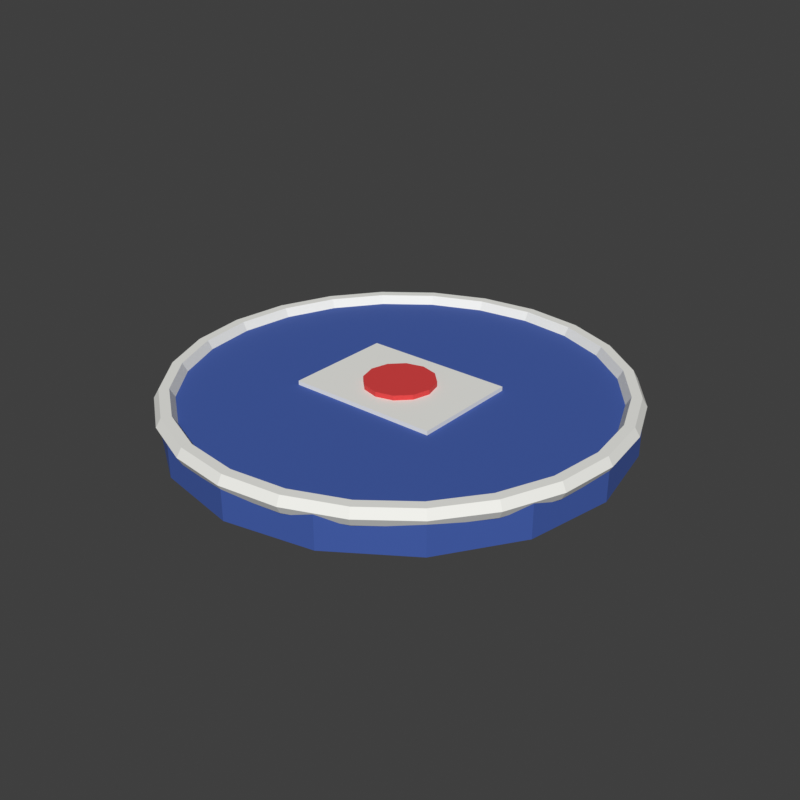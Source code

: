 # Source: SpawnPad.blend  (saved by Blender 5.2.45; exported with 4.5.12 LTS)
import bpy
from mathutils import Matrix  # noqa: F401  (used for matrix-valued properties, if any)

bpy.ops.wm.read_factory_settings(use_empty=True)
scene = bpy.context.scene
scene.name = 'Scene'

# ---- materials (node trees are filled in below, after node groups)
mat_spawnpad_pad = bpy.data.materials.new('SpawnPad_Pad')
mat_spawnpad_pad.diffuse_color = (0.04519, 0.1022, 0.402, 1.0)
mat_spawnpad_rim = bpy.data.materials.new('SpawnPad_Rim')
mat_spawnpad_rim.diffuse_color = (0.8714, 0.8714, 0.8308, 1.0)
mat_spawnpad_stamp = bpy.data.materials.new('SpawnPad_Stamp')
mat_spawnpad_stamp.diffuse_color = (0.8714, 0.8714, 0.8308, 1.0)
mat_spawnpad_stampdot = bpy.data.materials.new('SpawnPad_StampDot')
mat_spawnpad_stampdot.diffuse_color = (0.7157, 0.04519, 0.04519, 1.0)

# ---- material node trees
mat_spawnpad_pad.use_nodes = True; mat_spawnpad_pad.node_tree.nodes.clear()
_N = mat_spawnpad_pad.node_tree.nodes; _L = mat_spawnpad_pad.node_tree.links
n0 = _N.new('ShaderNodeBsdfPrincipled'); n0.name = 'Principled BSDF'; n0.location = (-200, 100)
n0.inputs[0].default_value = (0.04519, 0.1022, 0.402, 1.0)
n0.inputs[2].default_value = 0.8
n0.inputs[10].default_value = 0.005
n1 = _N.new('ShaderNodeOutputMaterial'); n1.name = 'Material Output'; n1.location = (200, 100)
_L.new(n0.outputs[0], n1.inputs[0])
n1.is_active_output = True
mat_spawnpad_rim.use_nodes = True; mat_spawnpad_rim.node_tree.nodes.clear()
_N = mat_spawnpad_rim.node_tree.nodes; _L = mat_spawnpad_rim.node_tree.links
n0 = _N.new('ShaderNodeBsdfPrincipled'); n0.name = 'Principled BSDF'; n0.location = (-200, 100)
n0.inputs[0].default_value = (0.8714, 0.8714, 0.8308, 1.0)
n0.inputs[2].default_value = 0.8
n0.inputs[10].default_value = 0.005
n1 = _N.new('ShaderNodeOutputMaterial'); n1.name = 'Material Output'; n1.location = (200, 100)
_L.new(n0.outputs[0], n1.inputs[0])
n1.is_active_output = True
mat_spawnpad_stamp.use_nodes = True; mat_spawnpad_stamp.node_tree.nodes.clear()
_N = mat_spawnpad_stamp.node_tree.nodes; _L = mat_spawnpad_stamp.node_tree.links
n0 = _N.new('ShaderNodeBsdfPrincipled'); n0.name = 'Principled BSDF'; n0.location = (-200, 100)
n0.inputs[0].default_value = (0.8714, 0.8714, 0.8308, 1.0)
n0.inputs[2].default_value = 0.8
n0.inputs[10].default_value = 0.005
n1 = _N.new('ShaderNodeOutputMaterial'); n1.name = 'Material Output'; n1.location = (200, 100)
_L.new(n0.outputs[0], n1.inputs[0])
n1.is_active_output = True
mat_spawnpad_stampdot.use_nodes = True; mat_spawnpad_stampdot.node_tree.nodes.clear()
_N = mat_spawnpad_stampdot.node_tree.nodes; _L = mat_spawnpad_stampdot.node_tree.links
n0 = _N.new('ShaderNodeBsdfPrincipled'); n0.name = 'Principled BSDF'; n0.location = (-200, 100)
n0.inputs[0].default_value = (0.7157, 0.04519, 0.04519, 1.0)
n0.inputs[2].default_value = 0.8
n0.inputs[10].default_value = 0.005
n1 = _N.new('ShaderNodeOutputMaterial'); n1.name = 'Material Output'; n1.location = (200, 100)
_L.new(n0.outputs[0], n1.inputs[0])
n1.is_active_output = True

# ---- world
world_sky = bpy.data.worlds.new('Sky'); scene.world = world_sky
world_sky.use_nodes = True; world_sky.node_tree.nodes.clear()
_N = world_sky.node_tree.nodes; _L = world_sky.node_tree.links
n0 = _N.new('ShaderNodeBackground'); n0.name = 'Background'; n0.location = (-200, 100)
n0.inputs[0].default_value = (0.05, 0.05, 0.05, 1.0)
n1 = _N.new('ShaderNodeOutputWorld'); n1.name = 'World Output'; n1.location = (200, 100)
_L.new(n0.outputs[0], n1.inputs[0])
n1.is_active_output = True
world_sky.color = (0.45, 0.65, 0.9)

# ---- meshes
me_pad = bpy.data.meshes.new('Pad')
me_pad.from_pydata([(0.0, 3.2, 0.0), (0.0, 3.2, 0.5), (1.225, 2.956, 0.0), (1.225, 2.956, 0.5), (2.263, 2.263, 0.0), (2.263, 2.263, 0.5), (2.956, 1.225, 0.0), (2.956, 1.225, 0.5), (3.2, 0.0, 0.0), (3.2, 0.0, 0.5), (2.956, -1.225, 0.0), (2.956, -1.225, 0.5), (2.263, -2.263, 0.0), (2.263, -2.263, 0.5), (1.225, -2.956, 0.0), (1.225, -2.956, 0.5), (0.0, -3.2, 0.0), (0.0, -3.2, 0.5), (-1.225, -2.956, 0.0), (-1.225, -2.956, 0.5), (-2.263, -2.263, 0.0), (-2.263, -2.263, 0.5), (-2.956, -1.225, 0.0), (-2.956, -1.225, 0.5), (-3.2, 0.0, 0.0), (-3.2, 0.0, 0.5), (-2.956, 1.225, 0.0), (-2.956, 1.225, 0.5), (-2.263, 2.263, 0.0), (-2.263, 2.263, 0.5), (-1.225, 2.956, 0.0), (-1.225, 2.956, 0.5)], [], [(0, 1, 3, 2), (2, 3, 5, 4), (4, 5, 7, 6), (6, 7, 9, 8), (8, 9, 11, 10), (10, 11, 13, 12), (12, 13, 15, 14), (14, 15, 17, 16), (16, 17, 19, 18), (18, 19, 21, 20), (20, 21, 23, 22), (22, 23, 25, 24), (24, 25, 27, 26), (26, 27, 29, 28), (3, 1, 31, 29, 27, 25, 23, 21, 19, 17, 15, 13, 11, 9, 7, 5), (28, 29, 31, 30), (30, 31, 1, 0), (0, 2, 4, 6, 8, 10, 12, 14, 16, 18, 20, 22, 24, 26, 28, 30)])
_uv = me_pad.uv_layers.new(name='UVMap')
_uv.uv.foreach_set('vector', [1.0, 0.5, 1.0, 1.0, 0.9375, 1.0, 0.9375, 0.5, 0.9375, 0.5, 0.9375, 1.0, 0.875, 1.0, 0.875, 0.5, 0.875, 0.5, 0.875, 1.0, 0.8125, 1.0, 0.8125, 0.5, 0.8125, 0.5, 0.8125, 1.0, 0.75, 1.0, 0.75, 0.5, 0.75, 0.5, 0.75, 1.0, 0.6875, 1.0, 0.6875, 0.5, 0.6875, 0.5, 0.6875, 1.0, 0.625, 1.0, 0.625, 0.5, 0.625, 0.5, 0.625, 1.0, 0.5625, 1.0, 0.5625, 0.5, 0.5625, 0.5, 0.5625, 1.0, 0.5, 1.0, 0.5, 0.5, 0.5, 0.5, 0.5, 1.0, 0.4375, 1.0, 0.4375, 0.5, 0.4375, 0.5, 0.4375, 1.0, 0.375, 1.0, 0.375, 0.5, 0.375, 0.5, 0.375, 1.0, 0.3125, 1.0, 0.3125, 0.5, 0.3125, 0.5, 0.3125, 1.0, 0.25, 1.0, 0.25, 0.5, 0.25, 0.5, 0.25, 1.0, 0.1875, 1.0, 0.1875, 0.5, 0.1875, 0.5, 0.1875, 1.0, 0.125, 1.0, 0.125, 0.5, 0.3418, 0.4717, 0.25, 0.49, 0.1582, 0.4717, 0.08029, 0.4197, 0.02827, 0.3418, 0.01, 0.25, 0.02827, 0.1582, 0.08029, 0.08029, 0.1582, 0.02827, 0.25, 0.01, 0.3418, 0.02827, 0.4197, 0.08029, 0.4717, 0.1582, 0.49, 0.25, 0.4717, 0.3418, 0.4197, 0.4197, 0.125, 0.5, 0.125, 1.0, 0.0625, 1.0, 0.0625, 0.5, 0.0625, 0.5, 0.0625, 1.0, 0.0, 1.0, 0.0, 0.5, 0.75, 0.49, 0.8418, 0.4717, 0.9197, 0.4197, 0.9717, 0.3418, 0.99, 0.25, 0.9717, 0.1582, 0.9197, 0.08029, 0.8418, 0.02827, 0.75, 0.01, 0.6582, 0.02827, 0.5803, 0.08029, 0.5283, 0.1582, 0.51, 0.25, 0.5283, 0.3418, 0.5803, 0.4197, 0.6582, 0.4717])
me_pad.materials.append(mat_spawnpad_pad)
me_pad.update()
me_rim = bpy.data.meshes.new('Rim')
me_rim.from_pydata([(3.24, 0.0, 0.5), (3.17, 0.0, 0.6212), (3.03, 0.0, 0.6212), (2.96, 0.0, 0.5), (3.03, 0.0, 0.3788), (3.17, 0.0, 0.3788), (3.13, 0.8386, 0.5), (3.062, 0.8205, 0.6212), (2.927, 0.7842, 0.6212), (2.859, 0.7661, 0.5), (2.927, 0.7842, 0.3788), (3.062, 0.8205, 0.3788), (2.806, 1.62, 0.5), (2.745, 1.585, 0.6212), (2.624, 1.515, 0.6212), (2.563, 1.48, 0.5), (2.624, 1.515, 0.3788), (2.745, 1.585, 0.3788), (2.291, 2.291, 0.5), (2.242, 2.242, 0.6212), (2.143, 2.143, 0.6212), (2.093, 2.093, 0.5), (2.143, 2.143, 0.3788), (2.242, 2.242, 0.3788), (1.62, 2.806, 0.5), (1.585, 2.745, 0.6212), (1.515, 2.624, 0.6212), (1.48, 2.563, 0.5), (1.515, 2.624, 0.3788), (1.585, 2.745, 0.3788), (0.8386, 3.13, 0.5), (0.8205, 3.062, 0.6212), (0.7842, 2.927, 0.6212), (0.7661, 2.859, 0.5), (0.7842, 2.927, 0.3788), (0.8205, 3.062, 0.3788), (2.446e-07, 3.24, 0.5), (2.393e-07, 3.17, 0.6212), (2.288e-07, 3.03, 0.6212), (2.235e-07, 2.96, 0.5), (2.288e-07, 3.03, 0.3788), (2.393e-07, 3.17, 0.3788), (-0.8386, 3.13, 0.5), (-0.8205, 3.062, 0.6212), (-0.7842, 2.927, 0.6212), (-0.7661, 2.859, 0.5), (-0.7842, 2.927, 0.3788), (-0.8205, 3.062, 0.3788), (-1.62, 2.806, 0.5), (-1.585, 2.745, 0.6212), (-1.515, 2.624, 0.6212), (-1.48, 2.563, 0.5), (-1.515, 2.624, 0.3788), (-1.585, 2.745, 0.3788), (-2.291, 2.291, 0.5), (-2.242, 2.242, 0.6212), (-2.143, 2.143, 0.6212), (-2.093, 2.093, 0.5), (-2.143, 2.143, 0.3788), (-2.242, 2.242, 0.3788), (-2.806, 1.62, 0.5), (-2.745, 1.585, 0.6212), (-2.624, 1.515, 0.6212), (-2.563, 1.48, 0.5), (-2.624, 1.515, 0.3788), (-2.745, 1.585, 0.3788), (-3.13, 0.8386, 0.5), (-3.062, 0.8205, 0.6212), (-2.927, 0.7842, 0.6212), (-2.859, 0.7661, 0.5), (-2.927, 0.7842, 0.3788), (-3.062, 0.8205, 0.3788), (-3.24, 2.832e-07, 0.5), (-3.17, 2.771e-07, 0.6212), (-3.03, 2.649e-07, 0.6212), (-2.96, 2.588e-07, 0.5), (-3.03, 2.649e-07, 0.3788), (-3.17, 2.771e-07, 0.3788), (-3.13, -0.8386, 0.5), (-3.062, -0.8205, 0.6212), (-2.927, -0.7842, 0.6212), (-2.859, -0.7661, 0.5), (-2.927, -0.7842, 0.3788), (-3.062, -0.8205, 0.3788), (-2.806, -1.62, 0.5), (-2.745, -1.585, 0.6212), (-2.624, -1.515, 0.6212), (-2.563, -1.48, 0.5), (-2.624, -1.515, 0.3788), (-2.745, -1.585, 0.3788), (-2.291, -2.291, 0.5), (-2.242, -2.242, 0.6212), (-2.143, -2.143, 0.6212), (-2.093, -2.093, 0.5), (-2.143, -2.143, 0.3788), (-2.242, -2.242, 0.3788), (-1.62, -2.806, 0.5), (-1.585, -2.745, 0.6212), (-1.515, -2.624, 0.6212), (-1.48, -2.563, 0.5), (-1.515, -2.624, 0.3788), (-1.585, -2.745, 0.3788), (-0.8386, -3.13, 0.5), (-0.8205, -3.062, 0.6212), (-0.7842, -2.927, 0.6212), (-0.7661, -2.859, 0.5), (-0.7842, -2.927, 0.3788), (-0.8205, -3.062, 0.3788), (2.446e-07, -3.24, 0.5), (2.393e-07, -3.17, 0.6212), (2.288e-07, -3.03, 0.6212), (2.235e-07, -2.96, 0.5), (2.288e-07, -3.03, 0.3788), (2.393e-07, -3.17, 0.3788), (0.8386, -3.13, 0.5), (0.8205, -3.062, 0.6212), (0.7842, -2.927, 0.6212), (0.7661, -2.859, 0.5), (0.7842, -2.927, 0.3788), (0.8205, -3.062, 0.3788), (1.62, -2.806, 0.5), (1.585, -2.745, 0.6212), (1.515, -2.624, 0.6212), (1.48, -2.563, 0.5), (1.515, -2.624, 0.3788), (1.585, -2.745, 0.3788), (2.291, -2.291, 0.5), (2.242, -2.242, 0.6212), (2.143, -2.143, 0.6212), (2.093, -2.093, 0.5), (2.143, -2.143, 0.3788), (2.242, -2.242, 0.3788), (2.806, -1.62, 0.5), (2.745, -1.585, 0.6212), (2.624, -1.515, 0.6212), (2.563, -1.48, 0.5), (2.624, -1.515, 0.3788), (2.745, -1.585, 0.3788), (3.13, -0.8386, 0.5), (3.062, -0.8205, 0.6212), (2.927, -0.7842, 0.6212), (2.859, -0.7661, 0.5), (2.927, -0.7842, 0.3788), (3.062, -0.8205, 0.3788)], [], [(0, 6, 7, 1), (1, 7, 8, 2), (2, 8, 9, 3), (3, 9, 10, 4), (4, 10, 11, 5), (5, 11, 6, 0), (6, 12, 13, 7), (7, 13, 14, 8), (8, 14, 15, 9), (9, 15, 16, 10), (10, 16, 17, 11), (11, 17, 12, 6), (12, 18, 19, 13), (13, 19, 20, 14), (14, 20, 21, 15), (15, 21, 22, 16), (16, 22, 23, 17), (17, 23, 18, 12), (18, 24, 25, 19), (19, 25, 26, 20), (20, 26, 27, 21), (21, 27, 28, 22), (22, 28, 29, 23), (23, 29, 24, 18), (24, 30, 31, 25), (25, 31, 32, 26), (26, 32, 33, 27), (27, 33, 34, 28), (28, 34, 35, 29), (29, 35, 30, 24), (30, 36, 37, 31), (31, 37, 38, 32), (32, 38, 39, 33), (33, 39, 40, 34), (34, 40, 41, 35), (35, 41, 36, 30), (36, 42, 43, 37), (37, 43, 44, 38), (38, 44, 45, 39), (39, 45, 46, 40), (40, 46, 47, 41), (41, 47, 42, 36), (42, 48, 49, 43), (43, 49, 50, 44), (44, 50, 51, 45), (45, 51, 52, 46), (46, 52, 53, 47), (47, 53, 48, 42), (48, 54, 55, 49), (49, 55, 56, 50), (50, 56, 57, 51), (51, 57, 58, 52), (52, 58, 59, 53), (53, 59, 54, 48), (54, 60, 61, 55), (55, 61, 62, 56), (56, 62, 63, 57), (57, 63, 64, 58), (58, 64, 65, 59), (59, 65, 60, 54), (60, 66, 67, 61), (61, 67, 68, 62), (62, 68, 69, 63), (63, 69, 70, 64), (64, 70, 71, 65), (65, 71, 66, 60), (66, 72, 73, 67), (67, 73, 74, 68), (68, 74, 75, 69), (69, 75, 76, 70), (70, 76, 77, 71), (71, 77, 72, 66), (72, 78, 79, 73), (73, 79, 80, 74), (74, 80, 81, 75), (75, 81, 82, 76), (76, 82, 83, 77), (77, 83, 78, 72), (78, 84, 85, 79), (79, 85, 86, 80), (80, 86, 87, 81), (81, 87, 88, 82), (82, 88, 89, 83), (83, 89, 84, 78), (84, 90, 91, 85), (85, 91, 92, 86), (86, 92, 93, 87), (87, 93, 94, 88), (88, 94, 95, 89), (89, 95, 90, 84), (90, 96, 97, 91), (91, 97, 98, 92), (92, 98, 99, 93), (93, 99, 100, 94), (94, 100, 101, 95), (95, 101, 96, 90), (96, 102, 103, 97), (97, 103, 104, 98), (98, 104, 105, 99), (99, 105, 106, 100), (100, 106, 107, 101), (101, 107, 102, 96), (102, 108, 109, 103), (103, 109, 110, 104), (104, 110, 111, 105), (105, 111, 112, 106), (106, 112, 113, 107), (107, 113, 108, 102), (108, 114, 115, 109), (109, 115, 116, 110), (110, 116, 117, 111), (111, 117, 118, 112), (112, 118, 119, 113), (113, 119, 114, 108), (114, 120, 121, 115), (115, 121, 122, 116), (116, 122, 123, 117), (117, 123, 124, 118), (118, 124, 125, 119), (119, 125, 120, 114), (120, 126, 127, 121), (121, 127, 128, 122), (122, 128, 129, 123), (123, 129, 130, 124), (124, 130, 131, 125), (125, 131, 126, 120), (126, 132, 133, 127), (127, 133, 134, 128), (128, 134, 135, 129), (129, 135, 136, 130), (130, 136, 137, 131), (131, 137, 132, 126), (132, 138, 139, 133), (133, 139, 140, 134), (134, 140, 141, 135), (135, 141, 142, 136), (136, 142, 143, 137), (137, 143, 138, 132), (138, 0, 1, 139), (139, 1, 2, 140), (140, 2, 3, 141), (141, 3, 4, 142), (142, 4, 5, 143), (143, 5, 0, 138)])
_uv = me_rim.uv_layers.new(name='UVMap')
_uv.uv.foreach_set('vector', [0.5, 0.5, 0.5417, 0.5, 0.5417, 0.6667, 0.5, 0.6667, 0.5, 0.6667, 0.5417, 0.6667, 0.5417, 0.8333, 0.5, 0.8333, 0.5, 0.8333, 0.5417, 0.8333, 0.5417, 1.0, 0.5, 1.0, 0.5, -1.11e-16, 0.5417, -1.11e-16, 0.5417, 0.1667, 0.5, 0.1667, 0.5, 0.1667, 0.5417, 0.1667, 0.5417, 0.3333, 0.5, 0.3333, 0.5, 0.3333, 0.5417, 0.3333, 0.5417, 0.5, 0.5, 0.5, 0.5417, 0.5, 0.5833, 0.5, 0.5833, 0.6667, 0.5417, 0.6667, 0.5417, 0.6667, 0.5833, 0.6667, 0.5833, 0.8333, 0.5417, 0.8333, 0.5417, 0.8333, 0.5833, 0.8333, 0.5833, 1.0, 0.5417, 1.0, 0.5417, -1.11e-16, 0.5833, -1.11e-16, 0.5833, 0.1667, 0.5417, 0.1667, 0.5417, 0.1667, 0.5833, 0.1667, 0.5833, 0.3333, 0.5417, 0.3333, 0.5417, 0.3333, 0.5833, 0.3333, 0.5833, 0.5, 0.5417, 0.5, 0.5833, 0.5, 0.625, 0.5, 0.625, 0.6667, 0.5833, 0.6667, 0.5833, 0.6667, 0.625, 0.6667, 0.625, 0.8333, 0.5833, 0.8333, 0.5833, 0.8333, 0.625, 0.8333, 0.625, 1.0, 0.5833, 1.0, 0.5833, -1.11e-16, 0.625, -1.11e-16, 0.625, 0.1667, 0.5833, 0.1667, 0.5833, 0.1667, 0.625, 0.1667, 0.625, 0.3333, 0.5833, 0.3333, 0.5833, 0.3333, 0.625, 0.3333, 0.625, 0.5, 0.5833, 0.5, 0.625, 0.5, 0.6667, 0.5, 0.6667, 0.6667, 0.625, 0.6667, 0.625, 0.6667, 0.6667, 0.6667, 0.6667, 0.8333, 0.625, 0.8333, 0.625, 0.8333, 0.6667, 0.8333, 0.6667, 1.0, 0.625, 1.0, 0.625, -1.11e-16, 0.6667, -1.11e-16, 0.6667, 0.1667, 0.625, 0.1667, 0.625, 0.1667, 0.6667, 0.1667, 0.6667, 0.3333, 0.625, 0.3333, 0.625, 0.3333, 0.6667, 0.3333, 0.6667, 0.5, 0.625, 0.5, 0.6667, 0.5, 0.7083, 0.5, 0.7083, 0.6667, 0.6667, 0.6667, 0.6667, 0.6667, 0.7083, 0.6667, 0.7083, 0.8333, 0.6667, 0.8333, 0.6667, 0.8333, 0.7083, 0.8333, 0.7083, 1.0, 0.6667, 1.0, 0.6667, -1.11e-16, 0.7083, -1.11e-16, 0.7083, 0.1667, 0.6667, 0.1667, 0.6667, 0.1667, 0.7083, 0.1667, 0.7083, 0.3333, 0.6667, 0.3333, 0.6667, 0.3333, 0.7083, 0.3333, 0.7083, 0.5, 0.6667, 0.5, 0.7083, 0.5, 0.75, 0.5, 0.75, 0.6667, 0.7083, 0.6667, 0.7083, 0.6667, 0.75, 0.6667, 0.75, 0.8333, 0.7083, 0.8333, 0.7083, 0.8333, 0.75, 0.8333, 0.75, 1.0, 0.7083, 1.0, 0.7083, -1.11e-16, 0.75, -1.11e-16, 0.75, 0.1667, 0.7083, 0.1667, 0.7083, 0.1667, 0.75, 0.1667, 0.75, 0.3333, 0.7083, 0.3333, 0.7083, 0.3333, 0.75, 0.3333, 0.75, 0.5, 0.7083, 0.5, 0.75, 0.5, 0.7917, 0.5, 0.7917, 0.6667, 0.75, 0.6667, 0.75, 0.6667, 0.7917, 0.6667, 0.7917, 0.8333, 0.75, 0.8333, 0.75, 0.8333, 0.7917, 0.8333, 0.7917, 1.0, 0.75, 1.0, 0.75, -1.11e-16, 0.7917, -1.11e-16, 0.7917, 0.1667, 0.75, 0.1667, 0.75, 0.1667, 0.7917, 0.1667, 0.7917, 0.3333, 0.75, 0.3333, 0.75, 0.3333, 0.7917, 0.3333, 0.7917, 0.5, 0.75, 0.5, 0.7917, 0.5, 0.8333, 0.5, 0.8333, 0.6667, 0.7917, 0.6667, 0.7917, 0.6667, 0.8333, 0.6667, 0.8333, 0.8333, 0.7917, 0.8333, 0.7917, 0.8333, 0.8333, 0.8333, 0.8333, 1.0, 0.7917, 1.0, 0.7917, -1.11e-16, 0.8333, -1.11e-16, 0.8333, 0.1667, 0.7917, 0.1667, 0.7917, 0.1667, 0.8333, 0.1667, 0.8333, 0.3333, 0.7917, 0.3333, 0.7917, 0.3333, 0.8333, 0.3333, 0.8333, 0.5, 0.7917, 0.5, 0.8333, 0.5, 0.875, 0.5, 0.875, 0.6667, 0.8333, 0.6667, 0.8333, 0.6667, 0.875, 0.6667, 0.875, 0.8333, 0.8333, 0.8333, 0.8333, 0.8333, 0.875, 0.8333, 0.875, 1.0, 0.8333, 1.0, 0.8333, -1.11e-16, 0.875, -1.11e-16, 0.875, 0.1667, 0.8333, 0.1667, 0.8333, 0.1667, 0.875, 0.1667, 0.875, 0.3333, 0.8333, 0.3333, 0.8333, 0.3333, 0.875, 0.3333, 0.875, 0.5, 0.8333, 0.5, 0.875, 0.5, 0.9167, 0.5, 0.9167, 0.6667, 0.875, 0.6667, 0.875, 0.6667, 0.9167, 0.6667, 0.9167, 0.8333, 0.875, 0.8333, 0.875, 0.8333, 0.9167, 0.8333, 0.9167, 1.0, 0.875, 1.0, 0.875, -1.11e-16, 0.9167, -1.11e-16, 0.9167, 0.1667, 0.875, 0.1667, 0.875, 0.1667, 0.9167, 0.1667, 0.9167, 0.3333, 0.875, 0.3333, 0.875, 0.3333, 0.9167, 0.3333, 0.9167, 0.5, 0.875, 0.5, 0.9167, 0.5, 0.9583, 0.5, 0.9583, 0.6667, 0.9167, 0.6667, 0.9167, 0.6667, 0.9583, 0.6667, 0.9583, 0.8333, 0.9167, 0.8333, 0.9167, 0.8333, 0.9583, 0.8333, 0.9583, 1.0, 0.9167, 1.0, 0.9167, -1.11e-16, 0.9583, -1.11e-16, 0.9583, 0.1667, 0.9167, 0.1667, 0.9167, 0.1667, 0.9583, 0.1667, 0.9583, 0.3333, 0.9167, 0.3333, 0.9167, 0.3333, 0.9583, 0.3333, 0.9583, 0.5, 0.9167, 0.5, 0.9583, 0.5, 1.0, 0.5, 1.0, 0.6667, 0.9583, 0.6667, 0.9583, 0.6667, 1.0, 0.6667, 1.0, 0.8333, 0.9583, 0.8333, 0.9583, 0.8333, 1.0, 0.8333, 1.0, 1.0, 0.9583, 1.0, 0.9583, -1.11e-16, 1.0, -1.11e-16, 1.0, 0.1667, 0.9583, 0.1667, 0.9583, 0.1667, 1.0, 0.1667, 1.0, 0.3333, 0.9583, 0.3333, 0.9583, 0.3333, 1.0, 0.3333, 1.0, 0.5, 0.9583, 0.5, -4.441e-16, 0.5, 0.04167, 0.5, 0.04167, 0.6667, -4.441e-16, 0.6667, -4.441e-16, 0.6667, 0.04167, 0.6667, 0.04167, 0.8333, -4.441e-16, 0.8333, -4.441e-16, 0.8333, 0.04167, 0.8333, 0.04167, 1.0, -4.441e-16, 1.0, -4.441e-16, -1.11e-16, 0.04167, -1.11e-16, 0.04167, 0.1667, -4.441e-16, 0.1667, -4.441e-16, 0.1667, 0.04167, 0.1667, 0.04167, 0.3333, -4.441e-16, 0.3333, -4.441e-16, 0.3333, 0.04167, 0.3333, 0.04167, 0.5, -4.441e-16, 0.5, 0.04167, 0.5, 0.08333, 0.5, 0.08333, 0.6667, 0.04167, 0.6667, 0.04167, 0.6667, 0.08333, 0.6667, 0.08333, 0.8333, 0.04167, 0.8333, 0.04167, 0.8333, 0.08333, 0.8333, 0.08333, 1.0, 0.04167, 1.0, 0.04167, -1.11e-16, 0.08333, -1.11e-16, 0.08333, 0.1667, 0.04167, 0.1667, 0.04167, 0.1667, 0.08333, 0.1667, 0.08333, 0.3333, 0.04167, 0.3333, 0.04167, 0.3333, 0.08333, 0.3333, 0.08333, 0.5, 0.04167, 0.5, 0.08333, 0.5, 0.125, 0.5, 0.125, 0.6667, 0.08333, 0.6667, 0.08333, 0.6667, 0.125, 0.6667, 0.125, 0.8333, 0.08333, 0.8333, 0.08333, 0.8333, 0.125, 0.8333, 0.125, 1.0, 0.08333, 1.0, 0.08333, -1.11e-16, 0.125, -1.11e-16, 0.125, 0.1667, 0.08333, 0.1667, 0.08333, 0.1667, 0.125, 0.1667, 0.125, 0.3333, 0.08333, 0.3333, 0.08333, 0.3333, 0.125, 0.3333, 0.125, 0.5, 0.08333, 0.5, 0.125, 0.5, 0.1667, 0.5, 0.1667, 0.6667, 0.125, 0.6667, 0.125, 0.6667, 0.1667, 0.6667, 0.1667, 0.8333, 0.125, 0.8333, 0.125, 0.8333, 0.1667, 0.8333, 0.1667, 1.0, 0.125, 1.0, 0.125, -1.11e-16, 0.1667, -1.11e-16, 0.1667, 0.1667, 0.125, 0.1667, 0.125, 0.1667, 0.1667, 0.1667, 0.1667, 0.3333, 0.125, 0.3333, 0.125, 0.3333, 0.1667, 0.3333, 0.1667, 0.5, 0.125, 0.5, 0.1667, 0.5, 0.2083, 0.5, 0.2083, 0.6667, 0.1667, 0.6667, 0.1667, 0.6667, 0.2083, 0.6667, 0.2083, 0.8333, 0.1667, 0.8333, 0.1667, 0.8333, 0.2083, 0.8333, 0.2083, 1.0, 0.1667, 1.0, 0.1667, -1.11e-16, 0.2083, -1.11e-16, 0.2083, 0.1667, 0.1667, 0.1667, 0.1667, 0.1667, 0.2083, 0.1667, 0.2083, 0.3333, 0.1667, 0.3333, 0.1667, 0.3333, 0.2083, 0.3333, 0.2083, 0.5, 0.1667, 0.5, 0.2083, 0.5, 0.25, 0.5, 0.25, 0.6667, 0.2083, 0.6667, 0.2083, 0.6667, 0.25, 0.6667, 0.25, 0.8333, 0.2083, 0.8333, 0.2083, 0.8333, 0.25, 0.8333, 0.25, 1.0, 0.2083, 1.0, 0.2083, -1.11e-16, 0.25, -1.11e-16, 0.25, 0.1667, 0.2083, 0.1667, 0.2083, 0.1667, 0.25, 0.1667, 0.25, 0.3333, 0.2083, 0.3333, 0.2083, 0.3333, 0.25, 0.3333, 0.25, 0.5, 0.2083, 0.5, 0.25, 0.5, 0.2917, 0.5, 0.2917, 0.6667, 0.25, 0.6667, 0.25, 0.6667, 0.2917, 0.6667, 0.2917, 0.8333, 0.25, 0.8333, 0.25, 0.8333, 0.2917, 0.8333, 0.2917, 1.0, 0.25, 1.0, 0.25, -1.11e-16, 0.2917, -1.11e-16, 0.2917, 0.1667, 0.25, 0.1667, 0.25, 0.1667, 0.2917, 0.1667, 0.2917, 0.3333, 0.25, 0.3333, 0.25, 0.3333, 0.2917, 0.3333, 0.2917, 0.5, 0.25, 0.5, 0.2917, 0.5, 0.3333, 0.5, 0.3333, 0.6667, 0.2917, 0.6667, 0.2917, 0.6667, 0.3333, 0.6667, 0.3333, 0.8333, 0.2917, 0.8333, 0.2917, 0.8333, 0.3333, 0.8333, 0.3333, 1.0, 0.2917, 1.0, 0.2917, -1.11e-16, 0.3333, -1.11e-16, 0.3333, 0.1667, 0.2917, 0.1667, 0.2917, 0.1667, 0.3333, 0.1667, 0.3333, 0.3333, 0.2917, 0.3333, 0.2917, 0.3333, 0.3333, 0.3333, 0.3333, 0.5, 0.2917, 0.5, 0.3333, 0.5, 0.375, 0.5, 0.375, 0.6667, 0.3333, 0.6667, 0.3333, 0.6667, 0.375, 0.6667, 0.375, 0.8333, 0.3333, 0.8333, 0.3333, 0.8333, 0.375, 0.8333, 0.375, 1.0, 0.3333, 1.0, 0.3333, -1.11e-16, 0.375, -1.11e-16, 0.375, 0.1667, 0.3333, 0.1667, 0.3333, 0.1667, 0.375, 0.1667, 0.375, 0.3333, 0.3333, 0.3333, 0.3333, 0.3333, 0.375, 0.3333, 0.375, 0.5, 0.3333, 0.5, 0.375, 0.5, 0.4167, 0.5, 0.4167, 0.6667, 0.375, 0.6667, 0.375, 0.6667, 0.4167, 0.6667, 0.4167, 0.8333, 0.375, 0.8333, 0.375, 0.8333, 0.4167, 0.8333, 0.4167, 1.0, 0.375, 1.0, 0.375, -1.11e-16, 0.4167, -1.11e-16, 0.4167, 0.1667, 0.375, 0.1667, 0.375, 0.1667, 0.4167, 0.1667, 0.4167, 0.3333, 0.375, 0.3333, 0.375, 0.3333, 0.4167, 0.3333, 0.4167, 0.5, 0.375, 0.5, 0.4167, 0.5, 0.4583, 0.5, 0.4583, 0.6667, 0.4167, 0.6667, 0.4167, 0.6667, 0.4583, 0.6667, 0.4583, 0.8333, 0.4167, 0.8333, 0.4167, 0.8333, 0.4583, 0.8333, 0.4583, 1.0, 0.4167, 1.0, 0.4167, -1.11e-16, 0.4583, -1.11e-16, 0.4583, 0.1667, 0.4167, 0.1667, 0.4167, 0.1667, 0.4583, 0.1667, 0.4583, 0.3333, 0.4167, 0.3333, 0.4167, 0.3333, 0.4583, 0.3333, 0.4583, 0.5, 0.4167, 0.5, 0.4583, 0.5, 0.5, 0.5, 0.5, 0.6667, 0.4583, 0.6667, 0.4583, 0.6667, 0.5, 0.6667, 0.5, 0.8333, 0.4583, 0.8333, 0.4583, 0.8333, 0.5, 0.8333, 0.5, 1.0, 0.4583, 1.0, 0.4583, -1.11e-16, 0.5, -1.11e-16, 0.5, 0.1667, 0.4583, 0.1667, 0.4583, 0.1667, 0.5, 0.1667, 0.5, 0.3333, 0.4583, 0.3333, 0.4583, 0.3333, 0.5, 0.3333, 0.5, 0.5, 0.4583, 0.5])
me_rim.materials.append(mat_spawnpad_rim)
me_rim.update()
me_stamp = bpy.data.meshes.new('Stamp')
me_stamp.from_pydata([(-1.1, -0.8, 0.48), (-1.1, -0.8, 0.56), (-1.1, 0.8, 0.48), (-1.1, 0.8, 0.56), (1.1, -0.8, 0.48), (1.1, -0.8, 0.56), (1.1, 0.8, 0.48), (1.1, 0.8, 0.56)], [], [(0, 1, 3, 2), (2, 3, 7, 6), (6, 7, 5, 4), (4, 5, 1, 0), (2, 6, 4, 0), (7, 3, 1, 5)])
_uv = me_stamp.uv_layers.new(name='UVMap')
_uv.uv.foreach_set('vector', [0.375, 0.0, 0.625, 0.0, 0.625, 0.25, 0.375, 0.25, 0.375, 0.25, 0.625, 0.25, 0.625, 0.5, 0.375, 0.5, 0.375, 0.5, 0.625, 0.5, 0.625, 0.75, 0.375, 0.75, 0.375, 0.75, 0.625, 0.75, 0.625, 1.0, 0.375, 1.0, 0.125, 0.5, 0.375, 0.5, 0.375, 0.75, 0.125, 0.75, 0.625, 0.5, 0.875, 0.5, 0.875, 0.75, 0.625, 0.75])
me_stamp.materials.append(mat_spawnpad_stamp)
me_stamp.update()
me_stampdot = bpy.data.meshes.new('StampDot')
me_stampdot.from_pydata([(0.0, 0.5, 0.53), (0.0, 0.5, 0.63), (0.25, 0.433, 0.53), (0.25, 0.433, 0.63), (0.433, 0.25, 0.53), (0.433, 0.25, 0.63), (0.5, 0.0, 0.53), (0.5, 0.0, 0.63), (0.433, -0.25, 0.53), (0.433, -0.25, 0.63), (0.25, -0.433, 0.53), (0.25, -0.433, 0.63), (0.0, -0.5, 0.53), (0.0, -0.5, 0.63), (-0.25, -0.433, 0.53), (-0.25, -0.433, 0.63), (-0.433, -0.25, 0.53), (-0.433, -0.25, 0.63), (-0.5, 0.0, 0.53), (-0.5, 0.0, 0.63), (-0.433, 0.25, 0.53), (-0.433, 0.25, 0.63), (-0.25, 0.433, 0.53), (-0.25, 0.433, 0.63)], [], [(0, 1, 3, 2), (2, 3, 5, 4), (4, 5, 7, 6), (6, 7, 9, 8), (8, 9, 11, 10), (10, 11, 13, 12), (12, 13, 15, 14), (14, 15, 17, 16), (16, 17, 19, 18), (18, 19, 21, 20), (3, 1, 23, 21, 19, 17, 15, 13, 11, 9, 7, 5), (20, 21, 23, 22), (22, 23, 1, 0), (0, 2, 4, 6, 8, 10, 12, 14, 16, 18, 20, 22)])
_uv = me_stampdot.uv_layers.new(name='UVMap')
_uv.uv.foreach_set('vector', [1.0, 0.5, 1.0, 1.0, 0.9167, 1.0, 0.9167, 0.5, 0.9167, 0.5, 0.9167, 1.0, 0.8333, 1.0, 0.8333, 0.5, 0.8333, 0.5, 0.8333, 1.0, 0.75, 1.0, 0.75, 0.5, 0.75, 0.5, 0.75, 1.0, 0.6667, 1.0, 0.6667, 0.5, 0.6667, 0.5, 0.6667, 1.0, 0.5833, 1.0, 0.5833, 0.5, 0.5833, 0.5, 0.5833, 1.0, 0.5, 1.0, 0.5, 0.5, 0.5, 0.5, 0.5, 1.0, 0.4167, 1.0, 0.4167, 0.5, 0.4167, 0.5, 0.4167, 1.0, 0.3333, 1.0, 0.3333, 0.5, 0.3333, 0.5, 0.3333, 1.0, 0.25, 1.0, 0.25, 0.5, 0.25, 0.5, 0.25, 1.0, 0.1667, 1.0, 0.1667, 0.5, 0.37, 0.4578, 0.25, 0.49, 0.13, 0.4578, 0.04215, 0.37, 0.01, 0.25, 0.04215, 0.13, 0.13, 0.04215, 0.25, 0.01, 0.37, 0.04215, 0.4578, 0.13, 0.49, 0.25, 0.4578, 0.37, 0.1667, 0.5, 0.1667, 1.0, 0.08333, 1.0, 0.08333, 0.5, 0.08333, 0.5, 0.08333, 1.0, 7.451e-08, 1.0, 7.451e-08, 0.5, 0.75, 0.49, 0.87, 0.4578, 0.9578, 0.37, 0.99, 0.25, 0.9578, 0.13, 0.87, 0.04215, 0.75, 0.01, 0.63, 0.04215, 0.5422, 0.13, 0.51, 0.25, 0.5422, 0.37, 0.63, 0.4578])
me_stampdot.materials.append(mat_spawnpad_stampdot)
me_stampdot.update()

# ---- objects
ob_pad = bpy.data.objects.new('Pad', me_pad)
ob_rim = bpy.data.objects.new('Rim', me_rim)
ob_stamp = bpy.data.objects.new('Stamp', me_stamp)
ob_stampdot = bpy.data.objects.new('StampDot', me_stampdot)

# ---- transforms, parenting, visibility, modifiers, constraints
ob_pad.location = (0.0, 0.0, 0.0)
ob_rim.location = (0.0, 0.0, 0.0)
ob_stamp.location = (0.0, 0.0, 0.0)
ob_stampdot.location = (0.0, 0.0, 0.0)

# ---- collection membership
scene.collection.objects.link(ob_pad)
scene.collection.objects.link(ob_rim)
scene.collection.objects.link(ob_stamp)
scene.collection.objects.link(ob_stampdot)

# ---- scene / render settings (as saved in the file)
scene.frame_start = 1; scene.frame_end = 250; scene.frame_set(1)
scene.render.engine = 'BLENDER_WORKBENCH'
scene.render.resolution_x = 800
scene.render.resolution_y = 800
scene.render.bake_bias = 0.0
scene.render.bake_samples = 0
scene.render.compositor_device = 'GPU'
scene.eevee.use_volume_custom_range = False
scene.eevee.fast_gi_thickness_near = 0.1
scene.eevee.fast_gi_thickness_far = 0.0
scene.eevee.ray_tracing_options.screen_trace_thickness = 0.1
scene.view_settings.view_transform = 'Standard'
bpy.context.view_layer.update()

# ---- added for rendering (the .blend has no active camera and no usable light): camera, sun
cam_auto = bpy.data.cameras.new('AutoCamera')
cam_auto.lens = 50.0
cam_auto.sensor_width = 36.0
cam_auto.clip_end = 1000.0
ob_auto_camera = bpy.data.objects.new('AutoCamera', cam_auto)
scene.collection.objects.link(ob_auto_camera)
ob_auto_camera.location = (8.49887, -10.1986, 7.11409)
ob_auto_camera.rotation_euler = (1.09748, -7.21219e-08, 0.694738)
scene.camera = ob_auto_camera
light_auto_sun = bpy.data.lights.new('AutoSun', 'SUN')
light_auto_sun.energy = 3.0
light_auto_sun.angle = 0.0523599
ob_auto_sun = bpy.data.objects.new('AutoSun', light_auto_sun)
scene.collection.objects.link(ob_auto_sun)
ob_auto_sun.rotation_euler = (0.872665, 0.174533, 0.523599)
bpy.context.view_layer.update()

